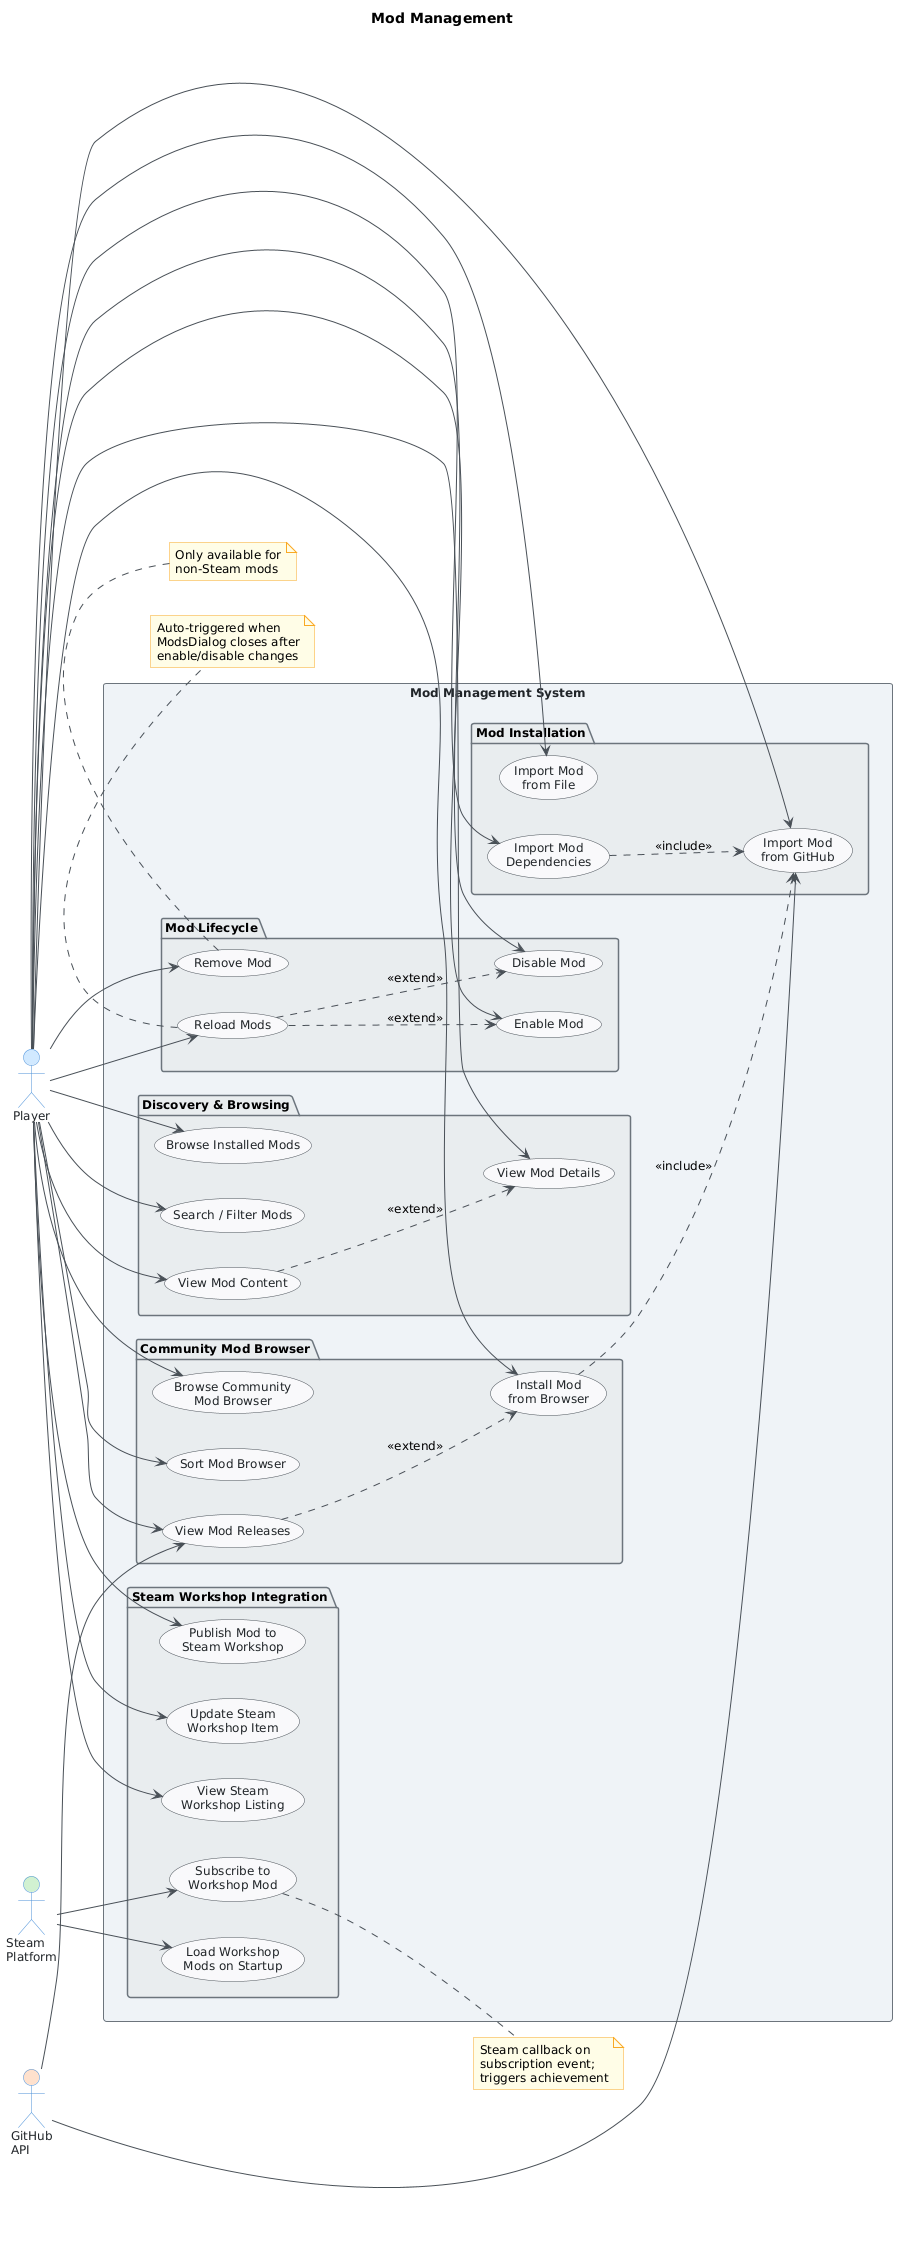

The diagram above was rendered by PlantUML. Its source (embedded in the PNG):
@startuml
skinparam classAttributeIconSize 0
skinparam shadowing false
skinparam defaultFontName "Segoe UI"
skinparam defaultFontSize 12
skinparam backgroundColor #FEFEFE
skinparam class {
    BackgroundColor #F8F9FA
    BorderColor #495057
    ArrowColor #495057
    FontColor #212529
}
skinparam package {
    BackgroundColor #E9ECEF
    BorderColor #6C757D
}
skinparam actor {
    BackgroundColor #D0E8FF
    BorderColor #4A90D9
    FontColor #212529
}
skinparam usecase {
    BackgroundColor #F8F9FA
    BorderColor #495057
    FontColor #212529
    ArrowColor #495057
}
skinparam rectangle {
    BackgroundColor #EEF2F7
    BorderColor #6C757D
    FontColor #212529
}
skinparam note {
    BackgroundColor #FFFDE7
    BorderColor #F9A825
}

title Mod Management

left to right direction

' ─── Actors ───────────────────────────────────────────────────────────
actor "Player" as player
actor "Steam\nPlatform" as steam #D0F0D0
actor "GitHub\nAPI" as github #FFE0CC

' ─── System Boundary ──────────────────────────────────────────────────
rectangle "Mod Management System" {

    ' ── Discovery & Browsing ──────────────────────────────────────────
    package "Discovery & Browsing" {
        usecase "Browse Installed Mods" as UC01
        usecase "Search / Filter Mods" as UC02
        usecase "View Mod Details" as UC12
        usecase "View Mod Content" as UC13
    }

    ' ── Community Browser ─────────────────────────────────────────────
    package "Community Mod Browser" {
        usecase "Browse Community\nMod Browser" as UC05
        usecase "Sort Mod Browser" as UC06
        usecase "Install Mod\nfrom Browser" as UC07
        usecase "View Mod Releases" as UC08
    }

    ' ── Installation ──────────────────────────────────────────────────
    package "Mod Installation" {
        usecase "Import Mod\nfrom File" as UC03
        usecase "Import Mod\nfrom GitHub" as UC04
        usecase "Import Mod\nDependencies" as UC15
    }

    ' ── Lifecycle Management ──────────────────────────────────────────
    package "Mod Lifecycle" {
        usecase "Enable Mod" as UC09
        usecase "Disable Mod" as UC10
        usecase "Remove Mod" as UC11
        usecase "Reload Mods" as UC14
    }

    ' ── Steam Workshop ────────────────────────────────────────────────
    package "Steam Workshop Integration" {
        usecase "Publish Mod to\nSteam Workshop" as UC16
        usecase "Update Steam\nWorkshop Item" as UC17
        usecase "View Steam\nWorkshop Listing" as UC18
        usecase "Subscribe to\nWorkshop Mod" as UC19
        usecase "Load Workshop\nMods on Startup" as UC20
    }
}

' ─── Player Associations ──────────────────────────────────────────────
player --> UC01
player --> UC02
player --> UC12
player --> UC13
player --> UC03
player --> UC04
player --> UC05
player --> UC06
player --> UC07
player --> UC08
player --> UC09
player --> UC10
player --> UC11
player --> UC14
player --> UC15
player --> UC16
player --> UC17
player --> UC18

' ─── Steam Platform Associations ──────────────────────────────────────
steam --> UC19
steam --> UC20

' ─── GitHub API Associations ──────────────────────────────────────────
github --> UC04
github --> UC08

' ─── Include / Extend Relationships ──────────────────────────────────
UC07 ..> UC04 : <<include>>
UC15 ..> UC04 : <<include>>
UC13 ..> UC12 : <<extend>>
UC08 ..> UC07 : <<extend>>
UC14 ..> UC09 : <<extend>>
UC14 ..> UC10 : <<extend>>

' ─── Notes ────────────────────────────────────────────────────────────
note bottom of UC11
  Only available for
  non-Steam mods
end note

note bottom of UC14
  Auto-triggered when
  ModsDialog closes after
  enable/disable changes
end note

note right of UC19
  Steam callback on
  subscription event;
  triggers achievement
end note
@enduml